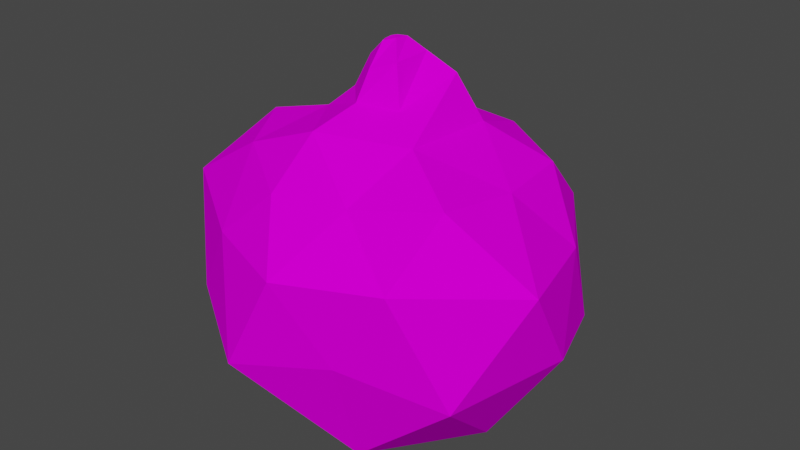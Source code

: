 # Source: Veggies2.blend  (saved by Blender 2.82.7; exported with 4.5.12 LTS)
import bpy
from mathutils import Matrix  # noqa: F401  (used for matrix-valued properties, if any)

bpy.ops.wm.read_factory_settings(use_empty=True)
scene = bpy.context.scene
scene.name = 'Scene'

# ---- collections
col_collection = bpy.data.collections.new('Collection'); scene.collection.children.link(col_collection)

# ---- images (referenced by path relative to the original .blend; pixels are not part of the script)
import os
ASSET_DIR = os.environ.get("B2B_ASSET_DIR", "")  # directory of the original .blend (textures are referenced by path, not embedded)
HERE = os.path.dirname(os.path.abspath(__file__))  # packed textures are extracted next to this script under _unpacked/

def load_image(name, relpath, width, height, colorspace="sRGB"):
    """Load a texture the original file referenced (path relative to the .blend, or extracted next to this script)."""
    p = next((c for c in (os.path.join(HERE, relpath), os.path.join(ASSET_DIR, relpath)) if relpath and os.path.exists(c)), "")
    if p:
        img = bpy.data.images.load(p, check_existing=True)
        img.name = name
    else:  # same state as the original file: an image datablock whose file is absent (Cycles renders it pink)
        img = bpy.data.images.new(name, width, height)
        img.source = "FILE"
        img.filepath = "//" + (relpath or name)
    img.colorspace_settings.name = colorspace
    return img
img_plantmonster_png = load_image('PlantMonster.png', 'PlantMonster/PlantMonster.png', 1024, 1024, 'sRGB')

# ---- materials (node trees are filled in below, after node groups)
mat_plant = bpy.data.materials.new('Plant')
mat_plant.alpha_threshold = 0.0
mat_plant.use_transparent_shadow = False
mat_plant.line_color = (0.0, 0.0, 0.0, 1.0)

# ---- material node trees
mat_plant.use_nodes = True; mat_plant.node_tree.nodes.clear()
_N = mat_plant.node_tree.nodes; _L = mat_plant.node_tree.links
n0 = _N.new('ShaderNodeOutputMaterial'); n0.name = 'Material Output'; n0.location = (300, 300)
n1 = _N.new('ShaderNodeBsdfPrincipled'); n1.name = 'Principled BSDF'; n1.location = (10, 300)
n1.distribution = 'GGX'
n1.subsurface_method = 'BURLEY'
n1.inputs[2].default_value = 0.4
n1.inputs[3].default_value = 1.45
n1.inputs[13].default_value = 0.0
n1.inputs[27].default_value = (0.0, 0.0, 0.0, 1.0)
n1.inputs[28].default_value = 1.0
n2 = _N.new('ShaderNodeTexImage'); n2.name = 'Image Texture'; n2.location = (-280, 280)
n2.image = img_plantmonster_png
_L.new(n1.outputs[0], n0.inputs[0])
_L.new(n2.outputs[0], n1.inputs[0])
n0.is_active_output = True

# ---- world
world_world = bpy.data.worlds.new('World'); scene.world = world_world
world_world.use_nodes = True; world_world.node_tree.nodes.clear()
_N = world_world.node_tree.nodes; _L = world_world.node_tree.links
n0 = _N.new('ShaderNodeOutputWorld'); n0.name = 'World Output'; n0.location = (300, 300)
n1 = _N.new('ShaderNodeBackground'); n1.name = 'Background'; n1.location = (10, 300)
n1.inputs[0].default_value = (0.05088, 0.05088, 0.05088, 1.0)
_L.new(n1.outputs[0], n0.inputs[0])
n0.is_active_output = True
world_world.color = (0.05088, 0.05088, 0.05088)
world_world.use_sun_shadow = False
world_world.sun_shadow_jitter_overblur = 0.0

# ---- meshes
me_icosphere_002 = bpy.data.meshes.new('Icosphere.002')
me_icosphere_002.from_pydata([(-0.04036, -0.06437, -0.3528), (0.2868, -0.2019, -0.1158), (-0.1144, -0.3387, -0.1154), (-0.3848, 0.007384, -0.143), (-0.09836, 0.3068, -0.1033), (0.3067, 0.2242, -0.1552), (0.1441, -0.4435, 0.2333), (-0.3805, -0.2756, 0.2387), (-0.3794, 0.277, 0.2386), (0.1198, 0.3626, 0.2264), (0.4691, 0.0002524, 0.2369), (-5.821e-10, 0.008883, 0.521), (-0.08016, -0.1771, -0.2141), (0.1586, -0.1062, -0.2112), (0.1036, -0.3104, -0.1329), (0.3213, 0.01163, -0.125), (0.1555, 0.1389, -0.2217), (-0.1945, 0.01926, -0.1997), (-0.2683, -0.1851, -0.1255), (-0.06506, 0.2071, -0.2255), (-0.268, 0.1953, -0.1431), (0.09189, 0.2765, -0.1137), (0.4042, -0.1297, 0.03506), (0.4958, 0.1611, 6.793e-10), (-0.0006155, -0.394, 0.04544), (0.2551, -0.3583, 0.02968), (-0.4091, -0.1293, 0.03203), (-0.2553, -0.3582, 0.02951), (-0.2406, 0.3316, 0.02464), (-0.4958, 0.1611, 6.793e-10), (0.2494, 0.3414, 0.009112), (-0.0003403, 0.4258, 0.0266), (0.3663, -0.2641, 0.2889), (-0.1374, -0.4229, 0.2755), (-0.4503, 0.0006685, 0.2834), (-0.1393, 0.43, 0.2861), (0.3636, 0.2655, 0.2868), (0.08982, -0.2639, 0.5206), (0.279, 0.005251, 0.5236), (-0.23, -0.1623, 0.503), (-0.2363, 0.1699, 0.5131), (0.1022, 0.2655, 0.5189), (-0.05521, -0.1038, -0.2906), (-0.02661, -0.03544, -0.385), (-0.1074, 0.0224, -0.2687), (-0.03227, 0.104, -0.2681), (0.1061, -0.07388, -0.3207), (0.06986, 0.07846, -0.265), (-0.02042, -0.01604, -0.3949), (-0.07422, 0.005687, -0.3468), (-0.02534, 0.06663, -0.337), (0.0414, -0.04953, -0.3639), (0.03854, 0.05027, -0.3602), (-0.04223, -0.006595, -0.3848), (-0.02418, 0.02255, -0.3902), (0.002154, -0.02951, -0.3938), (0.003276, 0.009115, -0.3982), (-0.01777, -0.007282, -0.3969), (-0.02503, -0.006831, -0.3946), (-0.01966, 0.001716, -0.3965), (-0.01199, -0.01311, -0.3975), (-0.01163, -0.002282, -0.3984)], [], [(19, 16, 47, 45), (1, 13, 15), (12, 17, 44, 42), (16, 13, 46, 47), (13, 12, 42, 46), (1, 15, 22), (2, 14, 24), (3, 18, 26), (4, 20, 28), (5, 21, 30), (1, 22, 25), (2, 24, 27), (3, 26, 29), (4, 28, 31), (5, 30, 23), (6, 32, 37), (7, 33, 39), (8, 34, 40), (9, 35, 41), (10, 36, 38), (38, 41, 11), (38, 36, 41), (36, 9, 41), (41, 40, 11), (41, 35, 40), (35, 8, 40), (40, 39, 11), (40, 34, 39), (34, 7, 39), (39, 37, 11), (39, 33, 37), (33, 6, 37), (37, 38, 11), (37, 32, 38), (32, 10, 38), (23, 36, 10), (23, 30, 36), (30, 9, 36), (31, 35, 9), (31, 28, 35), (28, 8, 35), (29, 34, 8), (29, 26, 34), (26, 7, 34), (27, 33, 7), (27, 24, 33), (24, 6, 33), (25, 32, 6), (25, 22, 32), (22, 10, 32), (30, 31, 9), (30, 21, 31), (21, 4, 31), (28, 29, 8), (28, 20, 29), (20, 3, 29), (26, 27, 7), (26, 18, 27), (18, 2, 27), (24, 25, 6), (24, 14, 25), (14, 1, 25), (22, 23, 10), (22, 15, 23), (15, 5, 23), (16, 21, 5), (16, 19, 21), (19, 4, 21), (19, 20, 4), (19, 17, 20), (17, 3, 20), (17, 18, 3), (17, 12, 18), (12, 2, 18), (15, 16, 5), (15, 13, 16), (17, 19, 45, 44), (12, 14, 2), (12, 13, 14), (13, 1, 14), (44, 45, 50, 49), (47, 46, 51, 52), (45, 47, 52, 50), (42, 44, 49, 0), (46, 42, 0, 51), (0, 49, 53, 43), (51, 0, 43, 55), (49, 50, 54, 53), (52, 51, 55, 56), (50, 52, 56, 54), (56, 55, 60, 61), (54, 56, 61, 59), (43, 53, 58, 48), (55, 43, 48, 60), (53, 54, 59, 58), (57, 60, 48), (57, 48, 58), (57, 58, 59), (57, 59, 61), (60, 57, 61)])
_uv = me_icosphere_002.uv_layers.new(name='UVMap')
_uv.uv.foreach_set('vector', [0.8779, 0.3813, 0.8906, 0.3813, 0.8906, 0.3813, 0.8779, 0.3813, 0.9225, 0.3924, 0.9162, 0.3813, 0.9098, 0.3924, 0.8269, 0.3813, 0.8396, 0.3813, 0.8396, 0.3813, 0.8269, 0.3813, 0.9034, 0.3813, 0.9162, 0.3813, 0.9162, 0.3813, 0.9034, 0.3813, 0.9289, 0.3813, 0.9417, 0.3813, 0.9417, 0.3813, 0.9289, 0.3813, 0.9225, 0.3924, 0.9098, 0.3924, 0.9162, 0.4034, 0.9481, 0.3924, 0.9353, 0.3924, 0.9417, 0.4034, 0.846, 0.3924, 0.8332, 0.3924, 0.8396, 0.4034, 0.8715, 0.3924, 0.8588, 0.3924, 0.8651, 0.4034, 0.897, 0.3924, 0.8843, 0.3924, 0.8906, 0.4034, 0.9225, 0.3924, 0.9162, 0.4034, 0.9289, 0.4034, 0.9481, 0.3924, 0.9417, 0.4034, 0.9544, 0.4034, 0.846, 0.3924, 0.8396, 0.4034, 0.8524, 0.4034, 0.8715, 0.3924, 0.8651, 0.4034, 0.8779, 0.4034, 0.897, 0.3924, 0.8906, 0.4034, 0.9034, 0.4034, 0.9353, 0.4145, 0.9225, 0.4145, 0.9289, 0.4255, 0.9608, 0.4145, 0.9481, 0.4145, 0.9544, 0.4255, 0.8588, 0.4145, 0.846, 0.4145, 0.8524, 0.4255, 0.8843, 0.4145, 0.8715, 0.4145, 0.8779, 0.4255, 0.9098, 0.4145, 0.897, 0.4145, 0.9034, 0.4255, 0.9034, 0.4255, 0.8906, 0.4255, 0.897, 0.4366, 0.9034, 0.4255, 0.897, 0.4145, 0.8906, 0.4255, 0.897, 0.4145, 0.8843, 0.4145, 0.8906, 0.4255, 0.8779, 0.4255, 0.8651, 0.4255, 0.8715, 0.4366, 0.8779, 0.4255, 0.8715, 0.4145, 0.8651, 0.4255, 0.8715, 0.4145, 0.8588, 0.4145, 0.8651, 0.4255, 0.8524, 0.4255, 0.8396, 0.4255, 0.846, 0.4366, 0.8524, 0.4255, 0.846, 0.4145, 0.8396, 0.4255, 0.846, 0.4145, 0.8332, 0.4145, 0.8396, 0.4255, 0.9544, 0.4255, 0.9417, 0.4255, 0.9481, 0.4366, 0.9544, 0.4255, 0.9481, 0.4145, 0.9417, 0.4255, 0.9481, 0.4145, 0.9353, 0.4145, 0.9417, 0.4255, 0.9289, 0.4255, 0.9162, 0.4255, 0.9225, 0.4366, 0.9289, 0.4255, 0.9225, 0.4145, 0.9162, 0.4255, 0.9225, 0.4145, 0.9098, 0.4145, 0.9162, 0.4255, 0.9034, 0.4034, 0.897, 0.4145, 0.9098, 0.4145, 0.9034, 0.4034, 0.8906, 0.4034, 0.897, 0.4145, 0.8906, 0.4034, 0.8843, 0.4145, 0.897, 0.4145, 0.8779, 0.4034, 0.8715, 0.4145, 0.8843, 0.4145, 0.8779, 0.4034, 0.8651, 0.4034, 0.8715, 0.4145, 0.8651, 0.4034, 0.8588, 0.4145, 0.8715, 0.4145, 0.8524, 0.4034, 0.846, 0.4145, 0.8588, 0.4145, 0.8524, 0.4034, 0.8396, 0.4034, 0.846, 0.4145, 0.8396, 0.4034, 0.8332, 0.4145, 0.846, 0.4145, 0.9544, 0.4034, 0.9481, 0.4145, 0.9608, 0.4145, 0.9544, 0.4034, 0.9417, 0.4034, 0.9481, 0.4145, 0.9417, 0.4034, 0.9353, 0.4145, 0.9481, 0.4145, 0.9289, 0.4034, 0.9225, 0.4145, 0.9353, 0.4145, 0.9289, 0.4034, 0.9162, 0.4034, 0.9225, 0.4145, 0.9162, 0.4034, 0.9098, 0.4145, 0.9225, 0.4145, 0.8906, 0.4034, 0.8779, 0.4034, 0.8843, 0.4145, 0.8906, 0.4034, 0.8843, 0.3924, 0.8779, 0.4034, 0.8843, 0.3924, 0.8715, 0.3924, 0.8779, 0.4034, 0.8651, 0.4034, 0.8524, 0.4034, 0.8588, 0.4145, 0.8651, 0.4034, 0.8588, 0.3924, 0.8524, 0.4034, 0.8588, 0.3924, 0.846, 0.3924, 0.8524, 0.4034, 0.8396, 0.4034, 0.8269, 0.4034, 0.8332, 0.4145, 0.8396, 0.4034, 0.8332, 0.3924, 0.8269, 0.4034, 0.8332, 0.3924, 0.8205, 0.3924, 0.8269, 0.4034, 0.9417, 0.4034, 0.9289, 0.4034, 0.9353, 0.4145, 0.9417, 0.4034, 0.9353, 0.3924, 0.9289, 0.4034, 0.9353, 0.3924, 0.9225, 0.3924, 0.9289, 0.4034, 0.9162, 0.4034, 0.9034, 0.4034, 0.9098, 0.4145, 0.9162, 0.4034, 0.9098, 0.3924, 0.9034, 0.4034, 0.9098, 0.3924, 0.897, 0.3924, 0.9034, 0.4034, 0.8906, 0.3813, 0.8843, 0.3924, 0.897, 0.3924, 0.8906, 0.3813, 0.8779, 0.3813, 0.8843, 0.3924, 0.8779, 0.3813, 0.8715, 0.3924, 0.8843, 0.3924, 0.8651, 0.3813, 0.8588, 0.3924, 0.8715, 0.3924, 0.8651, 0.3813, 0.8524, 0.3813, 0.8588, 0.3924, 0.8524, 0.3813, 0.846, 0.3924, 0.8588, 0.3924, 0.8396, 0.3813, 0.8332, 0.3924, 0.846, 0.3924, 0.8396, 0.3813, 0.8269, 0.3813, 0.8332, 0.3924, 0.8269, 0.3813, 0.8205, 0.3924, 0.8332, 0.3924, 0.9098, 0.3924, 0.9034, 0.3813, 0.897, 0.3924, 0.9098, 0.3924, 0.9162, 0.3813, 0.9034, 0.3813, 0.8524, 0.3813, 0.8651, 0.3813, 0.8651, 0.3813, 0.8524, 0.3813, 0.9417, 0.3813, 0.9353, 0.3924, 0.9481, 0.3924, 0.9417, 0.3813, 0.9289, 0.3813, 0.9353, 0.3924, 0.9289, 0.3813, 0.9225, 0.3924, 0.9353, 0.3924, 0.05178, 0.7892, 0.05691, 0.7892, 0.05691, 0.7892, 0.05178, 0.7892, 0.07231, 0.7892, 0.07744, 0.7892, 0.07744, 0.7892, 0.07231, 0.7892, 0.06204, 0.7892, 0.06717, 0.7892, 0.06717, 0.7892, 0.06204, 0.7892, 0.04151, 0.7892, 0.04665, 0.7892, 0.04665, 0.7892, 0.04151, 0.7892, 0.08257, 0.7892, 0.0877, 0.7892, 0.0877, 0.7892, 0.08257, 0.7892, 0.04151, 0.7892, 0.04665, 0.7892, 0.04665, 0.7892, 0.04151, 0.7892, 0.08257, 0.7892, 0.0877, 0.7892, 0.0877, 0.7892, 0.08257, 0.7892, 0.05178, 0.7892, 0.05691, 0.7892, 0.05691, 0.7892, 0.05178, 0.7892, 0.07231, 0.7892, 0.07744, 0.7892, 0.07744, 0.7892, 0.07231, 0.7892, 0.06204, 0.7892, 0.06717, 0.7892, 0.06717, 0.7892, 0.06204, 0.7892, 0.07231, 0.7892, 0.07744, 0.7892, 0.07744, 0.7892, 0.07231, 0.7892, 0.06204, 0.7892, 0.06717, 0.7892, 0.06717, 0.7892, 0.06204, 0.7892, 0.04151, 0.7892, 0.04665, 0.7892, 0.04665, 0.7892, 0.04151, 0.7892, 0.08257, 0.7892, 0.0877, 0.7892, 0.0877, 0.7892, 0.08257, 0.7892, 0.05178, 0.7892, 0.05691, 0.7892, 0.05691, 0.7892, 0.05178, 0.7892, 0.08514, 0.7847, 0.08257, 0.7892, 0.0877, 0.7892, 0.04408, 0.7847, 0.04151, 0.7892, 0.04665, 0.7892, 0.05434, 0.7847, 0.05178, 0.7892, 0.05691, 0.7892, 0.06461, 0.7847, 0.06204, 0.7892, 0.06717, 0.7892, 0.07744, 0.7892, 0.07487, 0.7847, 0.07231, 0.7892])
me_icosphere_002.materials.append(mat_plant)
me_icosphere_002.use_remesh_fix_poles = True
me_icosphere_002.use_remesh_preserve_attributes = False
me_icosphere_002.use_mirror_vertex_groups = False
me_icosphere_002.update()

# ---- objects
ob_icosphere = bpy.data.objects.new('Icosphere', me_icosphere_002)

# ---- transforms, parenting, visibility, modifiers, constraints
ob_icosphere.location = (0.0, 0.0, 0.5253)
ob_icosphere.rotation_euler = (3.142, -0.0, 0.0)
ob_icosphere.lineart.crease_threshold = 0.0

# ---- collection membership
col_collection.objects.link(ob_icosphere)

# ---- scene / render settings (as saved in the file)
scene.frame_start = 1; scene.frame_end = 250; scene.frame_set(1)
scene.render.engine = 'BLENDER_EEVEE_NEXT'
scene.cycles.use_denoising = False
scene.cycles.samples = 128
scene.cycles.sampling_pattern = 'TABULATED_SOBOL'
scene.cycles.use_adaptive_sampling = False
scene.cycles.use_light_tree = False
scene.view_settings.view_transform = 'Filmic'
bpy.context.view_layer.update()

# ---- added for rendering (the .blend has no active camera and no usable light): camera, sun
cam_auto = bpy.data.cameras.new('AutoCamera')
cam_auto.lens = 50.0
cam_auto.sensor_width = 36.0
cam_auto.clip_end = 1000.0
ob_auto_camera = bpy.data.objects.new('AutoCamera', cam_auto)
scene.collection.objects.link(ob_auto_camera)
ob_auto_camera.location = (1.4909, -1.78233, 1.6554)
ob_auto_camera.rotation_euler = (1.09748, -7.21219e-08, 0.694738)
scene.camera = ob_auto_camera
light_auto_sun = bpy.data.lights.new('AutoSun', 'SUN')
light_auto_sun.energy = 3.0
light_auto_sun.angle = 0.0523599
ob_auto_sun = bpy.data.objects.new('AutoSun', light_auto_sun)
scene.collection.objects.link(ob_auto_sun)
ob_auto_sun.rotation_euler = (0.872665, 0.174533, 0.523599)
bpy.context.view_layer.update()
